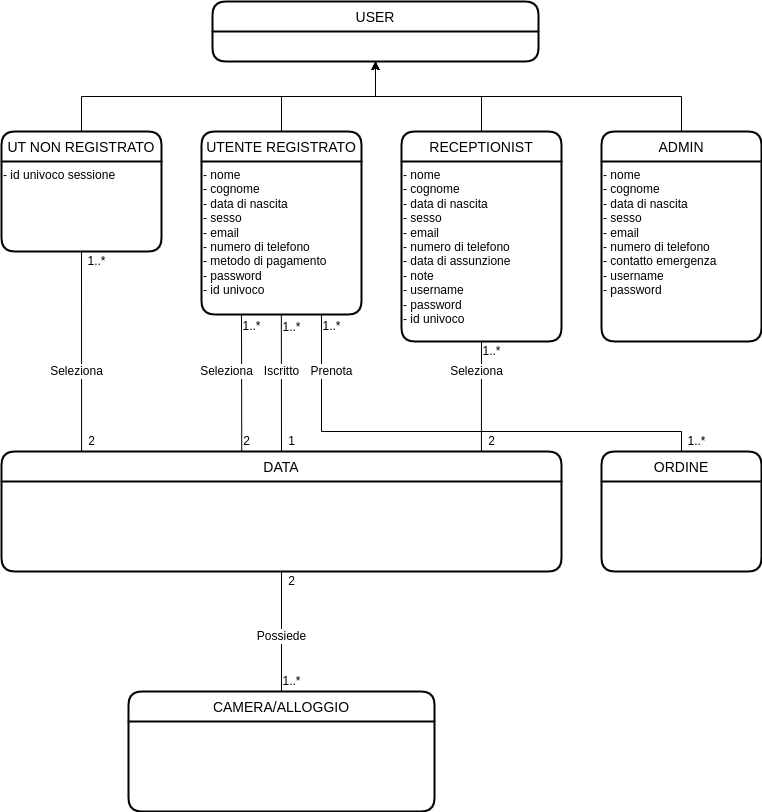

The diagram above was exported from draw.io. Its source (the exported page's mxGraphModel, read from the mxfile embedded in the PNG):
<mxGraphModel dx="1038" dy="553" grid="1" gridSize="10" guides="1" tooltips="1" connect="1" arrows="1" fold="1" page="1" pageScale="1" pageWidth="827" pageHeight="1169" background="none" math="0" shadow="0">
  <root>
    <mxCell id="0" />
    <mxCell id="1" parent="0" />
    <mxCell id="JeV1txEWlBGmem2Ouphh-2" value="USER" style="swimlane;childLayout=stackLayout;horizontal=1;startSize=30;horizontalStack=0;rounded=1;fontSize=14;fontStyle=0;strokeWidth=2;resizeParent=0;resizeLast=1;shadow=0;dashed=0;align=center;gradientColor=none;" parent="1" vertex="1">
      <mxGeometry x="251" y="30" width="326" height="60" as="geometry">
        <mxRectangle x="334" y="40" width="70" height="30" as="alternateBounds" />
      </mxGeometry>
    </mxCell>
    <mxCell id="JeV1txEWlBGmem2Ouphh-12" style="edgeStyle=orthogonalEdgeStyle;rounded=0;orthogonalLoop=1;jettySize=auto;html=1;exitX=0.5;exitY=0;exitDx=0;exitDy=0;entryX=0.5;entryY=1;entryDx=0;entryDy=0;" parent="1" source="JeV1txEWlBGmem2Ouphh-6" target="JeV1txEWlBGmem2Ouphh-2" edge="1">
      <mxGeometry relative="1" as="geometry" />
    </mxCell>
    <mxCell id="JeV1txEWlBGmem2Ouphh-73" style="edgeStyle=none;rounded=0;orthogonalLoop=1;jettySize=auto;html=1;exitX=0.5;exitY=1;exitDx=0;exitDy=0;entryX=0.143;entryY=0;entryDx=0;entryDy=0;entryPerimeter=0;endArrow=none;endFill=0;" parent="1" source="JeV1txEWlBGmem2Ouphh-6" target="JeV1txEWlBGmem2Ouphh-18" edge="1">
      <mxGeometry relative="1" as="geometry" />
    </mxCell>
    <mxCell id="JeV1txEWlBGmem2Ouphh-6" value="UT NON REGISTRATO" style="swimlane;childLayout=stackLayout;horizontal=1;startSize=30;horizontalStack=0;rounded=1;fontSize=14;fontStyle=0;strokeWidth=2;resizeParent=0;resizeLast=1;shadow=0;dashed=0;align=center;gradientColor=none;" parent="1" vertex="1">
      <mxGeometry x="40" y="160" width="160" height="120" as="geometry" />
    </mxCell>
    <mxCell id="MB48RITWyxrm8_n9HD4J-8" value="- id univoco sessione" style="text;html=1;align=left;verticalAlign=top;resizable=0;points=[];autosize=1;strokeColor=none;fillColor=none;shadow=0;" parent="JeV1txEWlBGmem2Ouphh-6" vertex="1">
      <mxGeometry y="30" width="160" height="90" as="geometry" />
    </mxCell>
    <mxCell id="JeV1txEWlBGmem2Ouphh-14" style="edgeStyle=orthogonalEdgeStyle;rounded=0;orthogonalLoop=1;jettySize=auto;html=1;exitX=0.5;exitY=0;exitDx=0;exitDy=0;entryX=0.5;entryY=1;entryDx=0;entryDy=0;" parent="1" source="JeV1txEWlBGmem2Ouphh-8" target="JeV1txEWlBGmem2Ouphh-2" edge="1">
      <mxGeometry relative="1" as="geometry" />
    </mxCell>
    <mxCell id="JeV1txEWlBGmem2Ouphh-66" style="edgeStyle=none;rounded=0;orthogonalLoop=1;jettySize=auto;html=1;exitX=0.25;exitY=1;exitDx=0;exitDy=0;entryX=0.429;entryY=0.013;entryDx=0;entryDy=0;entryPerimeter=0;endArrow=none;endFill=0;" parent="1" source="JeV1txEWlBGmem2Ouphh-8" target="JeV1txEWlBGmem2Ouphh-18" edge="1">
      <mxGeometry relative="1" as="geometry" />
    </mxCell>
    <mxCell id="JeV1txEWlBGmem2Ouphh-67" style="edgeStyle=none;rounded=0;orthogonalLoop=1;jettySize=auto;html=1;exitX=0.499;exitY=1.003;exitDx=0;exitDy=0;entryX=0.5;entryY=0;entryDx=0;entryDy=0;endArrow=none;endFill=0;startArrow=none;exitPerimeter=0;" parent="1" source="MB48RITWyxrm8_n9HD4J-2" target="JeV1txEWlBGmem2Ouphh-18" edge="1">
      <mxGeometry relative="1" as="geometry">
        <mxPoint x="320" y="450" as="sourcePoint" />
      </mxGeometry>
    </mxCell>
    <mxCell id="JeV1txEWlBGmem2Ouphh-8" value="UTENTE REGISTRATO" style="swimlane;childLayout=stackLayout;horizontal=1;startSize=30;horizontalStack=0;rounded=1;fontSize=14;fontStyle=0;strokeWidth=2;resizeParent=0;resizeLast=1;shadow=0;dashed=0;align=center;gradientColor=none;" parent="1" vertex="1">
      <mxGeometry x="240" y="160" width="160" height="183" as="geometry">
        <mxRectangle x="240" y="160" width="180" height="30" as="alternateBounds" />
      </mxGeometry>
    </mxCell>
    <mxCell id="MB48RITWyxrm8_n9HD4J-2" value="- nome&lt;br&gt;- cognome&lt;br&gt;- data di nascita&lt;br&gt;- sesso&lt;br&gt;- email&lt;br&gt;- numero di telefono&lt;br&gt;- metodo di pagamento&lt;br&gt;- password&lt;br&gt;- id univoco&lt;br&gt;&lt;div&gt;&lt;br&gt;&lt;/div&gt;" style="text;html=1;align=left;verticalAlign=top;resizable=0;points=[];autosize=1;strokeColor=none;fillColor=none;" parent="JeV1txEWlBGmem2Ouphh-8" vertex="1">
      <mxGeometry y="30" width="160" height="153" as="geometry" />
    </mxCell>
    <mxCell id="JeV1txEWlBGmem2Ouphh-15" style="edgeStyle=orthogonalEdgeStyle;rounded=0;orthogonalLoop=1;jettySize=auto;html=1;exitX=0.5;exitY=0;exitDx=0;exitDy=0;entryX=0.5;entryY=1;entryDx=0;entryDy=0;" parent="1" source="JeV1txEWlBGmem2Ouphh-9" target="JeV1txEWlBGmem2Ouphh-2" edge="1">
      <mxGeometry relative="1" as="geometry" />
    </mxCell>
    <mxCell id="JeV1txEWlBGmem2Ouphh-69" style="edgeStyle=none;rounded=0;orthogonalLoop=1;jettySize=auto;html=1;exitX=0.5;exitY=1;exitDx=0;exitDy=0;entryX=0.857;entryY=0;entryDx=0;entryDy=0;entryPerimeter=0;endArrow=none;endFill=0;" parent="1" source="JeV1txEWlBGmem2Ouphh-9" target="JeV1txEWlBGmem2Ouphh-18" edge="1">
      <mxGeometry relative="1" as="geometry" />
    </mxCell>
    <mxCell id="JeV1txEWlBGmem2Ouphh-9" value="RECEPTIONIST" style="swimlane;childLayout=stackLayout;horizontal=1;startSize=30;horizontalStack=0;rounded=1;fontSize=14;fontStyle=0;strokeWidth=2;resizeParent=0;resizeLast=1;shadow=0;dashed=0;align=center;gradientColor=none;" parent="1" vertex="1">
      <mxGeometry x="440" y="160" width="160" height="210" as="geometry" />
    </mxCell>
    <mxCell id="MB48RITWyxrm8_n9HD4J-6" value="- nome&lt;br&gt;- cognome&lt;br&gt;- data di nascita&lt;br&gt;- sesso&lt;br&gt;- email&lt;br&gt;- numero di telefono&lt;br&gt;- data di assunzione&lt;br&gt;- note&lt;br&gt;- username&lt;br&gt;- password&lt;br&gt;- id univoco" style="text;html=1;align=left;verticalAlign=top;resizable=0;points=[];autosize=1;strokeColor=none;fillColor=none;" parent="JeV1txEWlBGmem2Ouphh-9" vertex="1">
      <mxGeometry y="30" width="160" height="180" as="geometry" />
    </mxCell>
    <mxCell id="JeV1txEWlBGmem2Ouphh-16" style="edgeStyle=orthogonalEdgeStyle;rounded=0;orthogonalLoop=1;jettySize=auto;html=1;exitX=0.5;exitY=0;exitDx=0;exitDy=0;entryX=0.5;entryY=1;entryDx=0;entryDy=0;" parent="1" source="JeV1txEWlBGmem2Ouphh-10" target="JeV1txEWlBGmem2Ouphh-2" edge="1">
      <mxGeometry relative="1" as="geometry" />
    </mxCell>
    <mxCell id="JeV1txEWlBGmem2Ouphh-10" value="ADMIN" style="swimlane;childLayout=stackLayout;horizontal=1;startSize=30;horizontalStack=0;rounded=1;fontSize=14;fontStyle=0;strokeWidth=2;resizeParent=0;resizeLast=1;shadow=0;dashed=0;align=center;gradientColor=none;" parent="1" vertex="1">
      <mxGeometry x="640" y="160" width="160" height="210" as="geometry" />
    </mxCell>
    <mxCell id="MB48RITWyxrm8_n9HD4J-7" value="- nome&lt;br&gt;- cognome&lt;br&gt;- data di nascita&lt;br&gt;- sesso&lt;br&gt;- email&lt;br&gt;- numero di telefono&lt;br&gt;- contatto emergenza&lt;br&gt;- username&lt;br&gt;- password" style="text;html=1;align=left;verticalAlign=top;resizable=0;points=[];autosize=1;strokeColor=none;fillColor=none;" parent="JeV1txEWlBGmem2Ouphh-10" vertex="1">
      <mxGeometry y="30" width="160" height="180" as="geometry" />
    </mxCell>
    <mxCell id="JeV1txEWlBGmem2Ouphh-17" value="CAMERA/ALLOGGIO" style="swimlane;childLayout=stackLayout;horizontal=1;startSize=30;horizontalStack=0;rounded=1;fontSize=14;fontStyle=0;strokeWidth=2;resizeParent=0;resizeLast=1;shadow=0;dashed=0;align=center;gradientColor=none;" parent="1" vertex="1">
      <mxGeometry x="167" y="720" width="306" height="120" as="geometry" />
    </mxCell>
    <mxCell id="JeV1txEWlBGmem2Ouphh-77" style="edgeStyle=none;rounded=0;orthogonalLoop=1;jettySize=auto;html=1;exitX=0.5;exitY=1;exitDx=0;exitDy=0;entryX=0.5;entryY=0;entryDx=0;entryDy=0;endArrow=none;endFill=0;" parent="1" source="JeV1txEWlBGmem2Ouphh-18" target="JeV1txEWlBGmem2Ouphh-17" edge="1">
      <mxGeometry relative="1" as="geometry" />
    </mxCell>
    <mxCell id="JeV1txEWlBGmem2Ouphh-18" value="DATA" style="swimlane;childLayout=stackLayout;horizontal=1;startSize=30;horizontalStack=0;rounded=1;fontSize=14;fontStyle=0;strokeWidth=2;resizeParent=0;resizeLast=1;shadow=0;dashed=0;align=center;gradientColor=none;" parent="1" vertex="1">
      <mxGeometry x="40" y="480" width="560" height="120" as="geometry" />
    </mxCell>
    <mxCell id="JeV1txEWlBGmem2Ouphh-72" value="Seleziona" style="text;html=1;align=center;verticalAlign=middle;resizable=0;points=[];autosize=1;strokeColor=none;fillColor=none;shadow=0;glass=0;labelBorderColor=none;labelBackgroundColor=default;" parent="1" vertex="1">
      <mxGeometry x="230" y="390" width="70" height="20" as="geometry" />
    </mxCell>
    <mxCell id="JeV1txEWlBGmem2Ouphh-74" value="Seleziona" style="text;html=1;align=center;verticalAlign=middle;resizable=0;points=[];autosize=1;strokeColor=none;fillColor=none;shadow=0;glass=0;labelBorderColor=none;labelBackgroundColor=default;" parent="1" vertex="1">
      <mxGeometry x="80" y="390" width="70" height="20" as="geometry" />
    </mxCell>
    <mxCell id="JeV1txEWlBGmem2Ouphh-76" value="Seleziona" style="text;html=1;align=center;verticalAlign=middle;resizable=0;points=[];autosize=1;strokeColor=none;fillColor=none;shadow=0;glass=0;labelBorderColor=none;labelBackgroundColor=default;" parent="1" vertex="1">
      <mxGeometry x="480" y="390" width="70" height="20" as="geometry" />
    </mxCell>
    <mxCell id="JeV1txEWlBGmem2Ouphh-78" value="Possiede" style="text;html=1;align=center;verticalAlign=middle;resizable=0;points=[];autosize=1;strokeColor=none;fillColor=none;shadow=0;glass=0;labelBorderColor=none;labelBackgroundColor=default;" parent="1" vertex="1">
      <mxGeometry x="285" y="655" width="70" height="20" as="geometry" />
    </mxCell>
    <mxCell id="JeV1txEWlBGmem2Ouphh-83" style="edgeStyle=none;rounded=0;orthogonalLoop=1;jettySize=auto;html=1;exitX=0.5;exitY=0;exitDx=0;exitDy=0;endArrow=none;endFill=0;" parent="1" source="JeV1txEWlBGmem2Ouphh-80" edge="1">
      <mxGeometry relative="1" as="geometry">
        <mxPoint x="720" y="460" as="targetPoint" />
      </mxGeometry>
    </mxCell>
    <mxCell id="JeV1txEWlBGmem2Ouphh-80" value="ORDINE" style="swimlane;childLayout=stackLayout;horizontal=1;startSize=30;horizontalStack=0;rounded=1;fontSize=14;fontStyle=0;strokeWidth=2;resizeParent=0;resizeLast=1;shadow=0;dashed=0;align=center;gradientColor=none;" parent="1" vertex="1">
      <mxGeometry x="640" y="480" width="160" height="120" as="geometry" />
    </mxCell>
    <mxCell id="JeV1txEWlBGmem2Ouphh-81" value="" style="endArrow=none;html=1;rounded=0;entryX=0.75;entryY=1;entryDx=0;entryDy=0;" parent="1" target="JeV1txEWlBGmem2Ouphh-8" edge="1">
      <mxGeometry width="50" height="50" relative="1" as="geometry">
        <mxPoint x="360" y="460" as="sourcePoint" />
        <mxPoint x="470" y="310" as="targetPoint" />
      </mxGeometry>
    </mxCell>
    <mxCell id="JeV1txEWlBGmem2Ouphh-82" value="" style="endArrow=none;html=1;rounded=0;" parent="1" edge="1">
      <mxGeometry width="50" height="50" relative="1" as="geometry">
        <mxPoint x="360" y="460" as="sourcePoint" />
        <mxPoint x="720" y="460" as="targetPoint" />
      </mxGeometry>
    </mxCell>
    <mxCell id="JeV1txEWlBGmem2Ouphh-84" value="Prenota" style="text;html=1;align=center;verticalAlign=middle;resizable=0;points=[];autosize=1;strokeColor=none;fillColor=none;shadow=0;glass=0;labelBorderColor=none;labelBackgroundColor=default;" parent="1" vertex="1">
      <mxGeometry x="340" y="390" width="60" height="20" as="geometry" />
    </mxCell>
    <mxCell id="JeV1txEWlBGmem2Ouphh-75" value="Iscritto" style="text;html=1;align=center;verticalAlign=middle;resizable=0;points=[];autosize=1;strokeColor=none;fillColor=none;shadow=0;glass=0;labelBorderColor=none;labelBackgroundColor=default;" parent="1" vertex="1">
      <mxGeometry x="295" y="390" width="50" height="20" as="geometry" />
    </mxCell>
    <mxCell id="JeV1txEWlBGmem2Ouphh-87" value="1..*" style="text;html=1;align=center;verticalAlign=middle;resizable=0;points=[];autosize=1;strokeColor=none;fillColor=none;shadow=0;glass=0;labelBorderColor=none;labelBackgroundColor=default;" parent="1" vertex="1">
      <mxGeometry x="120" y="280" width="30" height="20" as="geometry" />
    </mxCell>
    <mxCell id="JeV1txEWlBGmem2Ouphh-88" value="1..*" style="text;html=1;align=center;verticalAlign=middle;resizable=0;points=[];autosize=1;strokeColor=none;fillColor=none;shadow=0;glass=0;labelBorderColor=none;labelBackgroundColor=default;" parent="1" vertex="1">
      <mxGeometry x="275" y="345" width="30" height="20" as="geometry" />
    </mxCell>
    <mxCell id="JeV1txEWlBGmem2Ouphh-90" value="1..*" style="text;html=1;align=center;verticalAlign=middle;resizable=0;points=[];autosize=1;strokeColor=none;fillColor=none;shadow=0;glass=0;labelBorderColor=none;labelBackgroundColor=default;" parent="1" vertex="1">
      <mxGeometry x="355" y="345" width="30" height="20" as="geometry" />
    </mxCell>
    <mxCell id="JeV1txEWlBGmem2Ouphh-91" value="1..*" style="text;html=1;align=center;verticalAlign=middle;resizable=0;points=[];autosize=1;strokeColor=none;fillColor=none;shadow=0;glass=0;labelBorderColor=none;labelBackgroundColor=default;" parent="1" vertex="1">
      <mxGeometry x="515" y="370" width="30" height="20" as="geometry" />
    </mxCell>
    <mxCell id="JeV1txEWlBGmem2Ouphh-92" value="2" style="text;html=1;align=center;verticalAlign=middle;resizable=0;points=[];autosize=1;strokeColor=none;fillColor=none;shadow=0;glass=0;labelBorderColor=none;labelBackgroundColor=default;" parent="1" vertex="1">
      <mxGeometry x="120" y="460" width="20" height="20" as="geometry" />
    </mxCell>
    <mxCell id="JeV1txEWlBGmem2Ouphh-93" value="2" style="text;html=1;align=center;verticalAlign=middle;resizable=0;points=[];autosize=1;strokeColor=none;fillColor=none;shadow=0;glass=0;labelBorderColor=none;labelBackgroundColor=default;" parent="1" vertex="1">
      <mxGeometry x="275" y="460" width="20" height="20" as="geometry" />
    </mxCell>
    <mxCell id="JeV1txEWlBGmem2Ouphh-94" value="1" style="text;html=1;align=center;verticalAlign=middle;resizable=0;points=[];autosize=1;strokeColor=none;fillColor=none;shadow=0;glass=0;labelBorderColor=none;labelBackgroundColor=default;" parent="1" vertex="1">
      <mxGeometry x="320" y="460" width="20" height="20" as="geometry" />
    </mxCell>
    <mxCell id="JeV1txEWlBGmem2Ouphh-95" value="2" style="text;html=1;align=center;verticalAlign=middle;resizable=0;points=[];autosize=1;strokeColor=none;fillColor=none;shadow=0;glass=0;labelBorderColor=none;labelBackgroundColor=default;" parent="1" vertex="1">
      <mxGeometry x="520" y="460" width="20" height="20" as="geometry" />
    </mxCell>
    <mxCell id="JeV1txEWlBGmem2Ouphh-96" value="1..*" style="text;html=1;align=center;verticalAlign=middle;resizable=0;points=[];autosize=1;strokeColor=none;fillColor=none;shadow=0;glass=0;labelBorderColor=none;labelBackgroundColor=default;" parent="1" vertex="1">
      <mxGeometry x="720" y="460" width="30" height="20" as="geometry" />
    </mxCell>
    <mxCell id="JeV1txEWlBGmem2Ouphh-97" value="1..*" style="text;html=1;align=center;verticalAlign=middle;resizable=0;points=[];autosize=1;strokeColor=none;fillColor=none;shadow=0;glass=0;labelBorderColor=none;labelBackgroundColor=default;" parent="1" vertex="1">
      <mxGeometry x="315" y="700" width="30" height="20" as="geometry" />
    </mxCell>
    <mxCell id="JeV1txEWlBGmem2Ouphh-98" value="2" style="text;html=1;align=center;verticalAlign=middle;resizable=0;points=[];autosize=1;strokeColor=none;fillColor=none;shadow=0;glass=0;labelBorderColor=none;labelBackgroundColor=default;" parent="1" vertex="1">
      <mxGeometry x="320" y="600" width="20" height="20" as="geometry" />
    </mxCell>
    <mxCell id="JeV1txEWlBGmem2Ouphh-89" value="1..*" style="text;html=1;align=center;verticalAlign=middle;resizable=0;points=[];autosize=1;strokeColor=none;fillColor=none;shadow=0;glass=0;labelBorderColor=none;labelBackgroundColor=default;" parent="1" vertex="1">
      <mxGeometry x="250" y="355" width="160" as="geometry" />
    </mxCell>
  </root>
</mxGraphModel>